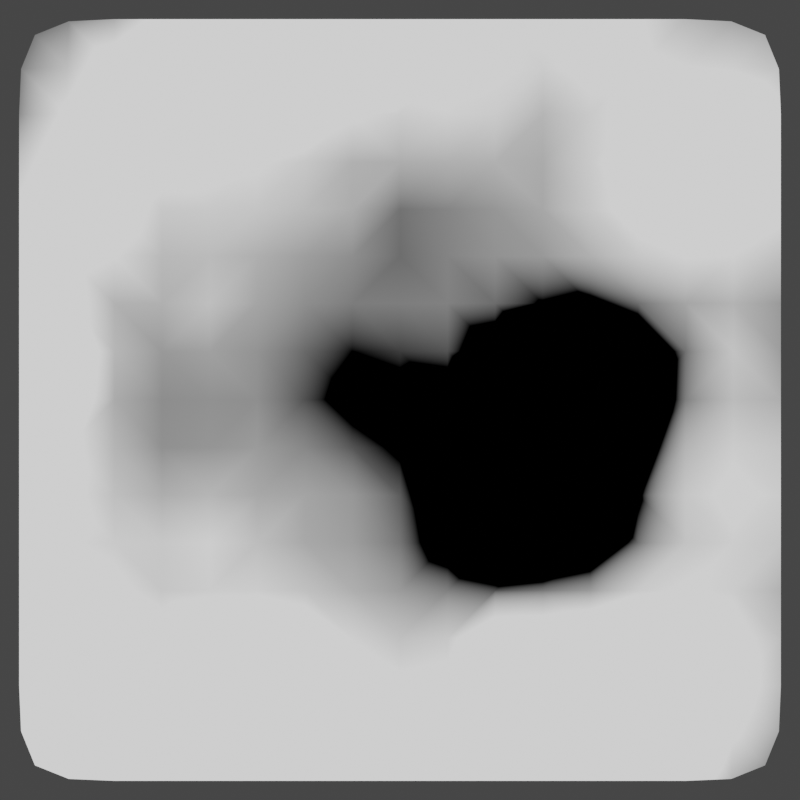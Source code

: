 # Source: terrain.blend  (saved by Blender 2.82.7; exported with 4.5.12 LTS)
import bpy
from mathutils import Matrix  # noqa: F401  (used for matrix-valued properties, if any)

bpy.ops.wm.read_factory_settings(use_empty=True)
scene = bpy.context.scene
scene.name = 'Scene'

# ---- collections
col_collection = bpy.data.collections.new('Collection'); scene.collection.children.link(col_collection)

# ---- materials (node trees are filled in below, after node groups)
mat_heightmap = bpy.data.materials.new('HeightMap')

# ---- material node trees
mat_heightmap.use_nodes = True; mat_heightmap.node_tree.nodes.clear()
_N = mat_heightmap.node_tree.nodes; _L = mat_heightmap.node_tree.links
n0 = _N.new('ShaderNodeOutputMaterial'); n0.name = 'Material Output'; n0.location = (300, 300)
n1 = _N.new('ShaderNodeNewGeometry'); n1.name = 'Geometry'; n1.location = (-632, 279)
n2 = _N.new('ShaderNodeEmission'); n2.name = 'Emission'; n2.location = (64, 346)
n3 = _N.new('ShaderNodeSeparateXYZ'); n3.name = 'Separate XYZ'; n3.location = (-430, 309)
n4 = _N.new('ShaderNodeValToRGB'); n4.name = 'ColorRamp'; n4.location = (-245, 361)
while len(n4.color_ramp.elements) > 1: n4.color_ramp.elements.remove(n4.color_ramp.elements[-1])
n4.color_ramp.elements[0].position = 0.0; n4.color_ramp.elements[0].color = (0.0, 0.0, 0.0, 1.0)
_e = n4.color_ramp.elements.new(1.0); _e.color = (1.0, 1.0, 1.0, 1.0)
_L.new(n1.outputs[0], n3.inputs[0])
_L.new(n4.outputs[0], n2.inputs[0])
_L.new(n4.outputs[1], n2.inputs[1])
_L.new(n3.outputs[2], n4.inputs[0])
_L.new(n2.outputs[0], n0.inputs[0])
n0.is_active_output = True

# ---- world
world_world = bpy.data.worlds.new('World'); scene.world = world_world
world_world.use_nodes = True; world_world.node_tree.nodes.clear()
_N = world_world.node_tree.nodes; _L = world_world.node_tree.links
n0 = _N.new('ShaderNodeOutputWorld'); n0.name = 'World Output'; n0.location = (300, 300)
n1 = _N.new('ShaderNodeBackground'); n1.name = 'Background'; n1.location = (10, 300)
n1.inputs[0].default_value = (0.05088, 0.05088, 0.05088, 1.0)
_L.new(n1.outputs[0], n0.inputs[0])
n0.is_active_output = True
world_world.color = (0.05088, 0.05088, 0.05088)
world_world.use_sun_shadow = False
world_world.sun_shadow_jitter_overblur = 0.0

# ---- cameras
cam_camera = bpy.data.cameras.new('Camera')
cam_camera.type = 'ORTHO'
cam_camera.clip_end = 100.0
cam_camera.ortho_scale = 19.04

# ---- lights
light_light = bpy.data.lights.new('Light', 'POINT')
light_light.transmission_factor = 0.0
light_light.energy = 1000.0
light_light.shadow_soft_size = 0.1
light_light.shadow_maximum_resolution = 0.006
light_light.use_absolute_resolution = True

# ---- meshes
me_plane = bpy.data.meshes.new('Plane')
me_plane.from_pydata([(-1.319, -1.32, 0.2886), (1.319, -1.32, 0.01794), (-1.319, 1.319, -0.003112), (1.319, 1.319, 0.0384), (-2.259e-09, -1.376, 0.1815), (-2.259e-09, 1.376, 0.2429), (-0.6879, 1.376, 0.2881), (-0.6879, -1.376, 0.6187), (0.6879, -1.376, 0.4868), (0.6879, 1.376, 0.1715), (-1.376, 0.001122, 0.3488), (1.376, 0.001122, 0.04281), (-2.259e-09, 0.001122, -0.03959), (-0.6879, 0.001122, 0.01116), (0.6879, 0.001122, -0.244), (1.376, 0.689, 0.1542), (-2.259e-09, 0.689, -0.006683), (-0.6879, 0.689, 0.09805), (0.6879, 0.689, 0.09168), (-1.376, 0.689, 0.1427), (-1.376, -0.6882, 0.1843), (1.376, -0.6882, 0.04807), (-2.259e-09, -0.6882, 0.01899), (-0.6879, -0.6882, 0.1107), (0.6879, -0.6882, 0.01855), (1.376, -0.3442, 0.1091), (-2.259e-09, -0.3442, -0.01495), (-0.6879, -0.3442, 0.05458), (0.6879, -0.3442, -0.1802), (-1.376, -0.3442, 0.1881), (-1.376, 0.3493, 0.2478), (1.376, 0.3493, 0.01876), (-2.259e-09, 0.3493, -0.001539), (-0.6879, 0.3493, 0.07379), (0.6879, 0.3493, -0.04348), (1.376, 1.032, 0.1537), (-2.259e-09, 1.032, 0.1061), (-0.6879, 1.032, 0.2988), (0.6879, 1.032, 0.1049), (-1.376, 1.032, 0.006955), (-1.376, -1.032, 0.2745), (1.376, -1.032, 0.06759), (-2.259e-09, -1.032, 0.1446), (-0.6879, -1.032, 0.4072), (0.6879, -1.032, 0.5094), (-1.032, 1.376, 0.03953), (-1.032, -1.376, 0.3596), (-1.032, 0.001122, 0.03842), (-1.032, 0.689, 0.1949), (-1.032, -0.6882, 0.149), (-1.032, -0.3442, 0.07463), (-1.032, 0.3493, 0.04914), (-1.032, 1.032, 0.3102), (-1.032, -1.032, 0.3144), (-0.344, -1.376, 0.2267), (-0.344, 1.376, 0.5121), (-0.344, 0.001122, -0.01788), (-0.344, 0.689, 0.06338), (-0.344, -0.6882, 0.07852), (-0.344, -0.3442, 0.02921), (-0.344, 0.3493, 0.009097), (-0.344, 1.032, 0.2199), (-0.344, -1.032, 0.3322), (0.344, 1.376, 0.1428), (0.344, -1.376, 0.2806), (0.344, 0.001122, -0.1191), (0.344, 0.689, 0.01512), (0.344, -0.6882, -0.01904), (0.344, -0.3442, -0.1583), (0.344, 0.3493, -0.009102), (0.344, 1.032, 0.1072), (0.344, -1.032, 0.2899), (1.032, -1.376, 0.241), (1.032, 1.376, 0.05947), (1.032, 0.001122, -0.001761), (1.032, 0.689, 0.2342), (1.032, -0.6882, 0.1356), (1.032, -0.3442, 0.09302), (1.032, 0.3493, 0.03045), (1.032, 1.032, 0.2244), (1.032, -1.032, 0.3603), (-1.369, -1.197, 0.2784), (1.197, -1.369, 0.05378), (1.369, 1.196, 0.07894), (-1.197, 1.368, 0.003395), (-0.172, -1.376, 0.207), (0.172, 1.376, 0.1946), (-2.259e-09, 1.204, 0.2112), (-0.5159, 1.376, 0.4491), (-0.8599, -1.376, 0.5366), (-0.6879, 1.204, 0.3883), (0.5159, -1.376, 0.4848), (0.8599, 1.376, 0.1337), (0.6879, 1.204, 0.1511), (-1.376, 0.1757, 0.4149), (1.376, -0.1721, 0.08758), (-2.259e-09, -0.1721, -0.03323), (-0.6879, -0.1721, 0.01441), (0.6879, -0.1721, -0.2361), (0.172, 0.001122, -0.0498), (-1.204, 0.001122, 0.2439), (-0.5159, 0.001122, 0.009256), (0.8599, 0.001122, -0.129), (1.376, 0.5197, 0.07542), (-2.259e-09, 0.5197, -0.008826), (-0.6879, 0.5197, 0.06554), (0.6879, 0.5197, 0.04464), (-1.376, 0.8598, 0.08254), (0.172, 0.689, 0.002849), (-1.204, 0.689, 0.2592), (-0.5159, 0.689, 0.08895), (0.8599, 0.689, 0.1687), (-1.376, -0.5162, 0.1332), (1.376, -0.8602, 0.07136), (-2.259e-09, -0.8602, 0.07609), (-0.6879, -0.8602, 0.2283), (0.6879, -0.8602, 0.2858), (0.8599, -0.6882, 0.1042), (-0.5159, -0.6882, 0.1118), (-1.204, -0.6882, 0.2112), (0.172, -0.6882, -0.00106), (1.376, -0.5162, 0.08761), (-2.259e-09, -0.5162, -0.005735), (-0.6879, -0.5162, 0.1189), (0.6879, -0.5162, -0.09943), (-1.376, -0.1721, 0.2261), (0.8599, -0.3442, -0.04042), (-0.5159, -0.3442, 0.0343), (-1.204, -0.3442, 0.1588), (0.172, -0.3442, -0.07505), (-1.376, 0.5197, 0.1225), (1.376, 0.1757, 0.02169), (-2.259e-09, 0.1757, -0.0217), (-0.6879, 0.1757, 0.02529), (0.6879, 0.1757, -0.166), (0.8599, 0.3493, -0.00881), (-0.5159, 0.3493, 0.02986), (-1.204, 0.3493, 0.1869), (0.172, 0.3493, 0.0004343), (1.376, 0.8598, 0.1997), (-2.259e-09, 0.8598, 0.04122), (-0.6879, 0.8598, 0.1583), (0.6879, 0.8598, 0.1031), (-1.369, 1.196, -3.182e-05), (0.172, 1.032, 0.1192), (-1.204, 1.032, 0.148), (-0.5159, 1.032, 0.2683), (0.8599, 1.032, 0.1625), (-1.376, -0.8602, 0.253), (1.369, -1.197, 0.0363), (-2.259e-09, -1.204, 0.1885), (-0.6879, -1.204, 0.5817), (0.6879, -1.204, 0.5794), (0.172, -1.032, 0.1598), (-1.204, -1.032, 0.3101), (-0.5159, -1.032, 0.4613), (0.8599, -1.032, 0.4793), (-0.8599, 1.376, 0.166), (-1.197, -1.369, 0.3175), (-0.8599, 0.001122, 0.008309), (-0.8599, 0.689, 0.09607), (-0.8599, -0.6882, 0.0918), (-0.8599, -0.3442, 0.04133), (-0.8599, 0.3493, 0.04616), (-0.8599, 1.032, 0.3359), (-0.8599, -1.032, 0.3114), (-1.032, -1.204, 0.3708), (-1.032, 0.8598, 0.2382), (-1.032, 0.1757, 0.05661), (-1.032, -0.5162, 0.1038), (-1.032, -0.8602, 0.2175), (-1.032, 0.5197, 0.1284), (-1.032, -0.1721, 0.05366), (-1.032, 1.204, 0.2125), (-0.5159, -1.376, 0.4818), (-0.172, 1.376, 0.4176), (-0.172, 0.001122, -0.04117), (-0.172, 0.689, 0.03921), (-0.172, -0.6882, 0.04378), (-0.172, -0.3442, 0.01634), (-0.172, 0.3493, -0.001957), (-0.172, 1.032, 0.1389), (-0.172, -1.032, 0.2154), (-0.344, -1.204, 0.3363), (-0.344, 0.8598, 0.09496), (-0.344, 0.1757, -0.01035), (-0.344, -0.5162, 0.03463), (-0.344, -0.8602, 0.2201), (-0.344, 0.5197, 0.02268), (-0.344, -0.1721, 0.004102), (-0.344, 1.204, 0.4416), (0.5159, 1.376, 0.145), (0.172, -1.376, 0.1427), (0.5159, 0.001122, -0.197), (0.5159, 0.689, 0.03314), (0.5159, -0.6882, -0.005344), (0.5159, -0.3442, -0.2526), (0.5159, 0.3493, -0.03131), (0.5159, 1.032, 0.05459), (0.5159, -1.032, 0.4466), (0.344, -1.204, 0.3565), (0.344, 0.8598, 0.0466), (0.344, 0.1757, -0.0594), (0.344, -0.5162, -0.1088), (0.344, -0.8602, 0.2396), (0.344, 0.5197, 0.01179), (0.344, -0.1721, -0.1562), (0.344, 1.204, 0.1383), (0.8599, -1.376, 0.4634), (1.197, 1.368, 0.03121), (1.204, 0.001122, 0.06638), (1.204, 0.689, 0.2414), (1.204, -0.6882, 0.111), (1.204, -0.3442, 0.147), (1.204, 0.3493, 0.05137), (1.204, 1.032, 0.2357), (1.204, -1.032, 0.1985), (1.032, -1.204, 0.3856), (1.032, 0.8598, 0.2929), (1.032, 0.1757, -0.007451), (1.032, -0.5162, 0.08464), (1.032, -0.8602, 0.2787), (1.032, 0.5197, 0.1293), (1.032, -0.1721, 0.05183), (1.032, 1.204, 0.1259), (1.203, 1.202, 0.1157), (-0.172, 1.204, 0.3396), (-0.8599, 1.204, 0.3344), (0.5159, 1.204, 0.1123), (0.5159, -0.1721, -0.2291), (-0.8599, -0.1721, 0.0106), (-0.172, -0.1721, -0.01648), (1.204, -0.1721, 0.1117), (0.5159, 0.5197, 0.01736), (-0.8599, 0.5197, 0.06133), (-0.172, 0.5197, 0.008648), (1.204, 0.5197, 0.1235), (1.204, -0.8602, 0.1678), (-0.172, -0.8602, 0.1197), (-0.8599, -0.8602, 0.1776), (0.5159, -0.8602, 0.2408), (1.204, -0.5162, 0.1148), (-0.172, -0.5162, 0.02238), (-0.8599, -0.5162, 0.09649), (0.5159, -0.5162, -0.1368), (1.204, 0.1757, 0.08386), (-0.172, 0.1757, -0.02794), (-0.8599, 0.1757, 0.01777), (0.5159, 0.1757, -0.1227), (0.5159, 0.8598, 0.0381), (-0.8599, 0.8598, 0.1738), (-0.172, 0.8598, 0.04683), (1.204, 0.8598, 0.2815), (0.5159, -1.204, 0.5398), (-0.8599, -1.204, 0.467), (-0.172, -1.204, 0.2456), (1.203, -1.203, 0.145), (-1.203, -1.203, 0.3511), (-1.204, 0.8598, 0.2146), (-1.204, 0.1757, 0.274), (-1.204, -0.5162, 0.1343), (-1.204, -0.8602, 0.2704), (-1.204, 0.5197, 0.1721), (-1.204, -0.1721, 0.1658), (-1.203, 1.202, 0.069), (-0.5159, -1.204, 0.5036), (-0.5159, 0.8598, 0.1361), (-0.5159, 0.1757, 0.0126), (-0.5159, -0.5162, 0.06996), (-0.5159, -0.8602, 0.2795), (-0.5159, 0.5197, 0.04373), (-0.5159, -0.1721, 0.01962), (-0.5159, 1.204, 0.3905), (0.172, -1.204, 0.1621), (0.172, 0.8598, 0.0451), (0.172, 0.1757, -0.01724), (0.172, -0.5162, -0.05783), (0.172, -0.8602, 0.09375), (0.172, 0.5197, 0.001737), (0.172, -0.1721, -0.07041), (0.172, 1.204, 0.1821), (0.8599, -1.204, 0.534), (0.8599, 0.8598, 0.1966), (0.8599, 0.1757, -0.09717), (0.8599, -0.5162, -0.009148), (0.8599, -0.8602, 0.3148), (0.8599, 0.5197, 0.09338), (0.8599, -0.1721, -0.09729), (0.8599, 1.204, 0.1544)], [], [(215, 224, 79), (215, 83, 225), (225, 3, 209), (224, 209, 73), (181, 190, 61), (36, 226, 181), (226, 5, 175), (190, 175, 55), (52, 227, 173), (37, 227, 164), (227, 6, 157), (173, 157, 45), (70, 228, 207), (198, 93, 228), (228, 9, 191), (228, 63, 207), (68, 229, 206), (196, 98, 229), (229, 14, 193), (206, 193, 65), (162, 172, 50), (27, 230, 162), (230, 13, 159), (230, 47, 172), (179, 189, 59), (26, 231, 179), (96, 176, 231), (231, 56, 189), (77, 232, 223), (25, 232, 213), (95, 210, 232), (223, 210, 74), (197, 205, 69), (34, 233, 197), (106, 194, 233), (233, 66, 205), (163, 171, 51), (163, 105, 234), (105, 160, 234), (234, 48, 171), (60, 235, 188), (180, 104, 235), (235, 16, 177), (188, 177, 57), (78, 236, 222), (214, 103, 236), (236, 15, 211), (222, 211, 75), (80, 237, 221), (216, 113, 237), (113, 212, 237), (237, 76, 221), (182, 187, 62), (42, 238, 182), (114, 178, 238), (238, 58, 187), (165, 170, 53), (43, 239, 165), (115, 161, 239), (239, 49, 170), (71, 240, 204), (44, 240, 199), (116, 195, 240), (204, 195, 67), (76, 241, 220), (212, 121, 241), (241, 25, 213), (241, 77, 220), (178, 186, 58), (22, 242, 178), (122, 179, 242), (242, 59, 186), (161, 169, 49), (23, 243, 161), (123, 162, 243), (243, 50, 169), (67, 244, 203), (195, 124, 244), (244, 28, 196), (203, 196, 68), (74, 245, 219), (11, 245, 210), (131, 214, 245), (245, 78, 219), (176, 185, 56), (12, 246, 176), (132, 180, 246), (246, 60, 185), (159, 168, 47), (13, 247, 159), (247, 33, 163), (247, 51, 168), (193, 202, 65), (14, 248, 193), (134, 197, 248), (248, 69, 202), (194, 201, 66), (18, 249, 194), (249, 38, 198), (201, 198, 70), (160, 167, 48), (17, 250, 160), (141, 164, 250), (250, 52, 167), (57, 251, 184), (177, 140, 251), (140, 181, 251), (184, 181, 61), (75, 252, 218), (211, 139, 252), (139, 215, 252), (252, 79, 218), (91, 200, 64), (91, 152, 253), (253, 44, 199), (253, 71, 200), (46, 254, 166), (7, 254, 89), (254, 43, 165), (166, 165, 53), (54, 255, 183), (85, 150, 255), (255, 42, 182), (183, 182, 62), (82, 217, 72), (1, 256, 82), (149, 216, 256), (217, 216, 80), (0, 257, 81), (158, 166, 257), (257, 53, 154), (81, 154, 40), (19, 258, 107), (109, 167, 258), (258, 52, 145), (107, 145, 39), (100, 94, 10), (47, 259, 100), (168, 137, 259), (259, 30, 94), (20, 260, 112), (49, 260, 119), (169, 128, 260), (112, 128, 29), (154, 148, 40), (154, 170, 261), (261, 49, 119), (261, 20, 148), (137, 130, 30), (51, 262, 137), (171, 109, 262), (262, 19, 130), (29, 263, 125), (50, 263, 128), (263, 47, 100), (125, 100, 10), (145, 143, 39), (145, 173, 264), (173, 84, 264), (264, 2, 143), (174, 151, 7), (174, 183, 265), (265, 62, 155), (265, 43, 151), (17, 266, 141), (110, 184, 266), (266, 61, 146), (266, 37, 141), (101, 133, 13), (56, 267, 101), (267, 60, 136), (133, 136, 33), (23, 268, 123), (58, 268, 118), (268, 59, 127), (123, 127, 27), (43, 269, 115), (62, 269, 155), (187, 118, 269), (115, 118, 23), (33, 270, 105), (136, 188, 270), (270, 57, 110), (105, 110, 17), (27, 271, 97), (127, 189, 271), (271, 56, 101), (97, 101, 13), (146, 90, 37), (61, 272, 146), (190, 88, 272), (272, 6, 90), (192, 150, 4), (64, 273, 192), (200, 153, 273), (273, 42, 150), (16, 274, 140), (108, 201, 274), (274, 70, 144), (140, 144, 36), (99, 132, 12), (65, 275, 99), (202, 138, 275), (275, 32, 132), (22, 276, 122), (120, 203, 276), (203, 129, 276), (276, 26, 122), (42, 277, 114), (153, 204, 277), (277, 67, 120), (114, 120, 22), (138, 104, 32), (69, 278, 138), (205, 108, 278), (278, 16, 104), (129, 96, 26), (68, 279, 129), (206, 99, 279), (279, 12, 96), (36, 280, 87), (144, 207, 280), (207, 86, 280), (280, 5, 87), (8, 281, 152), (72, 281, 208), (217, 156, 281), (152, 156, 44), (111, 142, 18), (75, 282, 111), (282, 79, 147), (142, 147, 38), (14, 283, 134), (102, 219, 283), (219, 135, 283), (283, 34, 134), (24, 284, 124), (117, 220, 284), (220, 126, 284), (284, 28, 124), (44, 285, 116), (80, 285, 156), (285, 76, 117), (116, 117, 24), (135, 106, 34), (78, 286, 135), (222, 111, 286), (286, 18, 106), (28, 287, 98), (126, 223, 287), (287, 74, 102), (98, 102, 14), (38, 288, 93), (147, 224, 288), (288, 73, 92), (93, 92, 9), (215, 225, 224), (215, 35, 83), (225, 83, 3), (224, 225, 209), (181, 226, 190), (36, 87, 226), (226, 87, 5), (190, 226, 175), (52, 164, 227), (37, 90, 227), (227, 90, 6), (173, 227, 157), (70, 198, 228), (198, 38, 93), (228, 93, 9), (228, 191, 63), (68, 196, 229), (196, 28, 98), (229, 98, 14), (206, 229, 193), (162, 230, 172), (27, 97, 230), (230, 97, 13), (230, 159, 47), (179, 231, 189), (26, 96, 231), (96, 12, 176), (231, 176, 56), (77, 213, 232), (25, 95, 232), (95, 11, 210), (223, 232, 210), (197, 233, 205), (34, 106, 233), (106, 18, 194), (233, 194, 66), (163, 234, 171), (163, 33, 105), (105, 17, 160), (234, 160, 48), (60, 180, 235), (180, 32, 104), (235, 104, 16), (188, 235, 177), (78, 214, 236), (214, 31, 103), (236, 103, 15), (222, 236, 211), (80, 216, 237), (216, 41, 113), (113, 21, 212), (237, 212, 76), (182, 238, 187), (42, 114, 238), (114, 22, 178), (238, 178, 58), (165, 239, 170), (43, 115, 239), (115, 23, 161), (239, 161, 49), (71, 199, 240), (44, 116, 240), (116, 24, 195), (204, 240, 195), (76, 212, 241), (212, 21, 121), (241, 121, 25), (241, 213, 77), (178, 242, 186), (22, 122, 242), (122, 26, 179), (242, 179, 59), (161, 243, 169), (23, 123, 243), (123, 27, 162), (243, 162, 50), (67, 195, 244), (195, 24, 124), (244, 124, 28), (203, 244, 196), (74, 210, 245), (11, 131, 245), (131, 31, 214), (245, 214, 78), (176, 246, 185), (12, 132, 246), (132, 32, 180), (246, 180, 60), (159, 247, 168), (13, 133, 247), (247, 133, 33), (247, 163, 51), (193, 248, 202), (14, 134, 248), (134, 34, 197), (248, 197, 69), (194, 249, 201), (18, 142, 249), (249, 142, 38), (201, 249, 198), (160, 250, 167), (17, 141, 250), (141, 37, 164), (250, 164, 52), (57, 177, 251), (177, 16, 140), (140, 36, 181), (184, 251, 181), (75, 211, 252), (211, 15, 139), (139, 35, 215), (252, 215, 79), (91, 253, 200), (91, 8, 152), (253, 152, 44), (253, 199, 71), (46, 89, 254), (7, 151, 254), (254, 151, 43), (166, 254, 165), (54, 85, 255), (85, 4, 150), (255, 150, 42), (183, 255, 182), (82, 256, 217), (1, 149, 256), (149, 41, 216), (217, 256, 216), (0, 158, 257), (158, 46, 166), (257, 166, 53), (81, 257, 154), (19, 109, 258), (109, 48, 167), (258, 167, 52), (107, 258, 145), (100, 259, 94), (47, 168, 259), (168, 51, 137), (259, 137, 30), (20, 119, 260), (49, 169, 260), (169, 50, 128), (112, 260, 128), (154, 261, 148), (154, 53, 170), (261, 170, 49), (261, 119, 20), (137, 262, 130), (51, 171, 262), (171, 48, 109), (262, 109, 19), (29, 128, 263), (50, 172, 263), (263, 172, 47), (125, 263, 100), (145, 264, 143), (145, 52, 173), (173, 45, 84), (264, 84, 2), (174, 265, 151), (174, 54, 183), (265, 183, 62), (265, 155, 43), (17, 110, 266), (110, 57, 184), (266, 184, 61), (266, 146, 37), (101, 267, 133), (56, 185, 267), (267, 185, 60), (133, 267, 136), (23, 118, 268), (58, 186, 268), (268, 186, 59), (123, 268, 127), (43, 155, 269), (62, 187, 269), (187, 58, 118), (115, 269, 118), (33, 136, 270), (136, 60, 188), (270, 188, 57), (105, 270, 110), (27, 127, 271), (127, 59, 189), (271, 189, 56), (97, 271, 101), (146, 272, 90), (61, 190, 272), (190, 55, 88), (272, 88, 6), (192, 273, 150), (64, 200, 273), (200, 71, 153), (273, 153, 42), (16, 108, 274), (108, 66, 201), (274, 201, 70), (140, 274, 144), (99, 275, 132), (65, 202, 275), (202, 69, 138), (275, 138, 32), (22, 120, 276), (120, 67, 203), (203, 68, 129), (276, 129, 26), (42, 153, 277), (153, 71, 204), (277, 204, 67), (114, 277, 120), (138, 278, 104), (69, 205, 278), (205, 66, 108), (278, 108, 16), (129, 279, 96), (68, 206, 279), (206, 65, 99), (279, 99, 12), (36, 144, 280), (144, 70, 207), (207, 63, 86), (280, 86, 5), (8, 208, 281), (72, 217, 281), (217, 80, 156), (152, 281, 156), (111, 282, 142), (75, 218, 282), (282, 218, 79), (142, 282, 147), (14, 102, 283), (102, 74, 219), (219, 78, 135), (283, 135, 34), (24, 117, 284), (117, 76, 220), (220, 77, 126), (284, 126, 28), (44, 156, 285), (80, 221, 285), (285, 221, 76), (116, 285, 117), (135, 286, 106), (78, 222, 286), (222, 75, 111), (286, 111, 18), (28, 126, 287), (126, 77, 223), (287, 223, 74), (98, 287, 102), (38, 147, 288), (147, 79, 224), (288, 224, 73), (93, 288, 92), (8, 91, 208)])
_uv = me_plane.uv_layers.new(name='UVMap')
_uv.uv.foreach_set('vector', [0.9375, 0.875, 0.875, 0.9375, 0.875, 0.875, 0.9375, 0.875, 1.0, 0.9375, 0.9375, 0.9375, 0.9375, 0.9375, 1.0, 1.0, 0.9375, 1.0, 0.875, 0.9375, 0.9375, 1.0, 0.875, 1.0, 0.4375, 0.875, 0.375, 0.9375, 0.375, 0.875, 0.5, 0.875, 0.4375, 0.9375, 0.4375, 0.875, 0.4375, 0.9375, 0.5, 1.0, 0.4375, 1.0, 0.375, 0.9375, 0.4375, 1.0, 0.375, 1.0, 0.125, 0.875, 0.1875, 0.9375, 0.125, 0.9375, 0.25, 0.875, 0.1875, 0.9375, 0.1875, 0.875, 0.1875, 0.9375, 0.25, 1.0, 0.1875, 1.0, 0.125, 0.9375, 0.1875, 1.0, 0.125, 1.0, 0.625, 0.875, 0.6875, 0.9375, 0.625, 0.9375, 0.6875, 0.875, 0.75, 0.9375, 0.6875, 0.9375, 0.6875, 0.9375, 0.75, 1.0, 0.6875, 1.0, 0.6875, 0.9375, 0.625, 1.0, 0.625, 0.9375, 0.625, 0.375, 0.6875, 0.4376, 0.625, 0.4376, 0.6875, 0.375, 0.75, 0.4376, 0.6875, 0.4376, 0.6875, 0.4376, 0.75, 0.5005, 0.6875, 0.5005, 0.625, 0.4376, 0.6875, 0.5005, 0.625, 0.5005, 0.1875, 0.375, 0.125, 0.4376, 0.125, 0.375, 0.25, 0.375, 0.1875, 0.4376, 0.1875, 0.375, 0.1875, 0.4376, 0.25, 0.5005, 0.1875, 0.5005, 0.1875, 0.4376, 0.125, 0.5005, 0.125, 0.4376, 0.4375, 0.375, 0.375, 0.4376, 0.375, 0.375, 0.5, 0.375, 0.4375, 0.4376, 0.4375, 0.375, 0.5, 0.4376, 0.4375, 0.5005, 0.4375, 0.4376, 0.4375, 0.4376, 0.375, 0.5005, 0.375, 0.4376, 0.875, 0.375, 0.9375, 0.4376, 0.875, 0.4376, 1.0, 0.375, 0.9375, 0.4376, 0.9375, 0.375, 1.0, 0.4376, 0.9375, 0.5005, 0.9375, 0.4376, 0.875, 0.4376, 0.9375, 0.5005, 0.875, 0.5005, 0.6875, 0.627, 0.625, 0.689, 0.625, 0.627, 0.75, 0.627, 0.6875, 0.689, 0.6875, 0.627, 0.75, 0.689, 0.6875, 0.7505, 0.6875, 0.689, 0.6875, 0.689, 0.625, 0.7505, 0.625, 0.689, 0.1875, 0.627, 0.125, 0.689, 0.125, 0.627, 0.1875, 0.627, 0.25, 0.689, 0.1875, 0.689, 0.25, 0.689, 0.1875, 0.7505, 0.1875, 0.689, 0.1875, 0.689, 0.125, 0.7505, 0.125, 0.689, 0.375, 0.627, 0.4375, 0.689, 0.375, 0.689, 0.4375, 0.627, 0.5, 0.689, 0.4375, 0.689, 0.4375, 0.689, 0.5, 0.7505, 0.4375, 0.7505, 0.375, 0.689, 0.4375, 0.7505, 0.375, 0.7505, 0.875, 0.627, 0.9375, 0.689, 0.875, 0.689, 0.9375, 0.627, 1.0, 0.689, 0.9375, 0.689, 0.9375, 0.689, 1.0, 0.7505, 0.9375, 0.7505, 0.875, 0.689, 0.9375, 0.7505, 0.875, 0.7505, 0.875, 0.125, 0.9375, 0.1875, 0.875, 0.1875, 0.9375, 0.125, 1.0, 0.1875, 0.9375, 0.1875, 1.0, 0.1875, 0.9375, 0.25, 0.9375, 0.1875, 0.9375, 0.1875, 0.875, 0.25, 0.875, 0.1875, 0.4375, 0.125, 0.375, 0.1875, 0.375, 0.125, 0.5, 0.125, 0.4375, 0.1875, 0.4375, 0.125, 0.5, 0.1875, 0.4375, 0.25, 0.4375, 0.1875, 0.4375, 0.1875, 0.375, 0.25, 0.375, 0.1875, 0.1875, 0.125, 0.125, 0.1875, 0.125, 0.125, 0.25, 0.125, 0.1875, 0.1875, 0.1875, 0.125, 0.25, 0.1875, 0.1875, 0.25, 0.1875, 0.1875, 0.1875, 0.1875, 0.125, 0.25, 0.125, 0.1875, 0.625, 0.125, 0.6875, 0.1875, 0.625, 0.1875, 0.75, 0.125, 0.6875, 0.1875, 0.6875, 0.125, 0.75, 0.1875, 0.6875, 0.25, 0.6875, 0.1875, 0.625, 0.1875, 0.6875, 0.25, 0.625, 0.25, 0.875, 0.25, 0.9375, 0.3125, 0.875, 0.3125, 0.9375, 0.25, 1.0, 0.3125, 0.9375, 0.3125, 0.9375, 0.3125, 1.0, 0.375, 0.9375, 0.375, 0.9375, 0.3125, 0.875, 0.375, 0.875, 0.3125, 0.4375, 0.25, 0.375, 0.3125, 0.375, 0.25, 0.5, 0.25, 0.4375, 0.3125, 0.4375, 0.25, 0.5, 0.3125, 0.4375, 0.375, 0.4375, 0.3125, 0.4375, 0.3125, 0.375, 0.375, 0.375, 0.3125, 0.1875, 0.25, 0.125, 0.3125, 0.125, 0.25, 0.25, 0.25, 0.1875, 0.3125, 0.1875, 0.25, 0.25, 0.3125, 0.1875, 0.375, 0.1875, 0.3125, 0.1875, 0.3125, 0.125, 0.375, 0.125, 0.3125, 0.625, 0.25, 0.6875, 0.3125, 0.625, 0.3125, 0.6875, 0.25, 0.75, 0.3125, 0.6875, 0.3125, 0.6875, 0.3125, 0.75, 0.375, 0.6875, 0.375, 0.625, 0.3125, 0.6875, 0.375, 0.625, 0.375, 0.875, 0.5005, 0.9375, 0.564, 0.875, 0.564, 1.0, 0.5005, 0.9375, 0.564, 0.9375, 0.5005, 1.0, 0.564, 0.9375, 0.627, 0.9375, 0.564, 0.9375, 0.564, 0.875, 0.627, 0.875, 0.564, 0.4375, 0.5005, 0.375, 0.564, 0.375, 0.5005, 0.5, 0.5005, 0.4375, 0.564, 0.4375, 0.5005, 0.5, 0.564, 0.4375, 0.627, 0.4375, 0.564, 0.4375, 0.564, 0.375, 0.627, 0.375, 0.564, 0.1875, 0.5005, 0.125, 0.564, 0.125, 0.5005, 0.25, 0.5005, 0.1875, 0.564, 0.1875, 0.5005, 0.1875, 0.564, 0.25, 0.627, 0.1875, 0.627, 0.1875, 0.564, 0.125, 0.627, 0.125, 0.564, 0.6875, 0.5005, 0.625, 0.564, 0.625, 0.5005, 0.75, 0.5005, 0.6875, 0.564, 0.6875, 0.5005, 0.75, 0.564, 0.6875, 0.627, 0.6875, 0.564, 0.6875, 0.564, 0.625, 0.627, 0.625, 0.564, 0.6875, 0.7505, 0.625, 0.8126, 0.625, 0.7505, 0.75, 0.7505, 0.6875, 0.8126, 0.6875, 0.7505, 0.6875, 0.8126, 0.75, 0.875, 0.6875, 0.875, 0.625, 0.8126, 0.6875, 0.875, 0.625, 0.875, 0.1875, 0.7505, 0.125, 0.8126, 0.125, 0.7505, 0.25, 0.7505, 0.1875, 0.8126, 0.1875, 0.7505, 0.25, 0.8126, 0.1875, 0.875, 0.1875, 0.8126, 0.1875, 0.8126, 0.125, 0.875, 0.125, 0.8126, 0.375, 0.7505, 0.4375, 0.8126, 0.375, 0.8126, 0.4375, 0.7505, 0.5, 0.8126, 0.4375, 0.8126, 0.5, 0.8126, 0.4375, 0.875, 0.4375, 0.8126, 0.375, 0.8126, 0.4375, 0.875, 0.375, 0.875, 0.875, 0.7505, 0.9375, 0.8126, 0.875, 0.8126, 0.9375, 0.7505, 1.0, 0.8126, 0.9375, 0.8126, 1.0, 0.8126, 0.9375, 0.875, 0.9375, 0.8126, 0.9375, 0.8126, 0.875, 0.875, 0.875, 0.8126, 0.6875, 0.0, 0.625, 0.0625, 0.625, 0.0, 0.6875, 0.0, 0.75, 0.0625, 0.6875, 0.0625, 0.6875, 0.0625, 0.75, 0.125, 0.6875, 0.125, 0.6875, 0.0625, 0.625, 0.125, 0.625, 0.0625, 0.125, 0.0, 0.1875, 0.0625, 0.125, 0.0625, 0.25, 0.0, 0.1875, 0.0625, 0.1875, 0.0, 0.1875, 0.0625, 0.25, 0.125, 0.1875, 0.125, 0.125, 0.0625, 0.1875, 0.125, 0.125, 0.125, 0.375, 0.0, 0.4375, 0.0625, 0.375, 0.0625, 0.4375, 0.0, 0.5, 0.0625, 0.4375, 0.0625, 0.4375, 0.0625, 0.5, 0.125, 0.4375, 0.125, 0.375, 0.0625, 0.4375, 0.125, 0.375, 0.125, 0.9375, 0.0, 0.875, 0.0625, 0.875, 0.0, 1.0, 0.0, 0.9375, 0.0625, 0.9375, 0.0, 1.0, 0.0625, 0.9375, 0.125, 0.9375, 0.0625, 0.875, 0.0625, 0.9375, 0.125, 0.875, 0.125, 0.0, 0.0, 0.0625, 0.0625, 0.0, 0.0625, 0.0625, 0.0, 0.125, 0.0625, 0.0625, 0.0625, 0.0625, 0.0625, 0.125, 0.125, 0.0625, 0.125, 0.0, 0.0625, 0.0625, 0.125, 0.0, 0.125, 0.0, 0.7505, 0.0625, 0.8126, 0.0, 0.8126, 0.0625, 0.7505, 0.125, 0.8126, 0.0625, 0.8126, 0.0625, 0.8126, 0.125, 0.875, 0.0625, 0.875, 0.0, 0.8126, 0.0625, 0.875, 0.0, 0.875, 0.0625, 0.5005, 0.0, 0.564, 0.0, 0.5005, 0.125, 0.5005, 0.0625, 0.564, 0.0625, 0.5005, 0.125, 0.564, 0.0625, 0.627, 0.0625, 0.564, 0.0625, 0.564, 0.0, 0.627, 0.0, 0.564, 0.0, 0.25, 0.0625, 0.3125, 0.0, 0.3125, 0.125, 0.25, 0.0625, 0.3125, 0.0625, 0.25, 0.125, 0.3125, 0.0625, 0.375, 0.0625, 0.3125, 0.0, 0.3125, 0.0625, 0.375, 0.0, 0.375, 0.0625, 0.125, 0.0, 0.1875, 0.0, 0.125, 0.0625, 0.125, 0.125, 0.1875, 0.0625, 0.1875, 0.0625, 0.1875, 0.125, 0.25, 0.0625, 0.25, 0.0625, 0.1875, 0.0, 0.25, 0.0, 0.1875, 0.0625, 0.627, 0.0, 0.689, 0.0, 0.627, 0.125, 0.627, 0.0625, 0.689, 0.0625, 0.627, 0.125, 0.689, 0.0625, 0.7505, 0.0625, 0.689, 0.0625, 0.689, 0.0, 0.7505, 0.0, 0.689, 0.0, 0.375, 0.0625, 0.4376, 0.0, 0.4376, 0.125, 0.375, 0.0625, 0.4376, 0.0625, 0.375, 0.0625, 0.4376, 0.125, 0.5005, 0.0625, 0.5005, 0.0, 0.4376, 0.0625, 0.5005, 0.0, 0.5005, 0.0625, 0.875, 0.0, 0.9375, 0.0, 0.875, 0.0625, 0.875, 0.125, 0.9375, 0.0625, 0.9375, 0.125, 0.9375, 0.0625, 1.0, 0.0625, 0.9375, 0.0625, 0.9375, 0.0, 1.0, 0.0, 0.9375, 0.3125, 0.0, 0.25, 0.0625, 0.25, 0.0, 0.3125, 0.0, 0.375, 0.0625, 0.3125, 0.0625, 0.3125, 0.0625, 0.375, 0.125, 0.3125, 0.125, 0.3125, 0.0625, 0.25, 0.125, 0.25, 0.0625, 0.25, 0.7505, 0.3125, 0.8126, 0.25, 0.8126, 0.3125, 0.7505, 0.375, 0.8126, 0.3125, 0.8126, 0.3125, 0.8126, 0.375, 0.875, 0.3125, 0.875, 0.3125, 0.8126, 0.25, 0.875, 0.25, 0.8126, 0.3125, 0.5005, 0.25, 0.564, 0.25, 0.5005, 0.375, 0.5005, 0.3125, 0.564, 0.3125, 0.5005, 0.3125, 0.564, 0.375, 0.627, 0.3125, 0.627, 0.25, 0.564, 0.3125, 0.627, 0.25, 0.627, 0.25, 0.25, 0.3125, 0.3125, 0.25, 0.3125, 0.375, 0.25, 0.3125, 0.3125, 0.3125, 0.25, 0.3125, 0.3125, 0.375, 0.375, 0.3125, 0.375, 0.25, 0.3125, 0.3125, 0.375, 0.25, 0.375, 0.25, 0.125, 0.3125, 0.1875, 0.25, 0.1875, 0.375, 0.125, 0.3125, 0.1875, 0.3125, 0.125, 0.375, 0.1875, 0.3125, 0.25, 0.3125, 0.1875, 0.25, 0.1875, 0.3125, 0.25, 0.25, 0.25, 0.25, 0.627, 0.3125, 0.689, 0.25, 0.689, 0.3125, 0.627, 0.375, 0.689, 0.3125, 0.689, 0.3125, 0.689, 0.375, 0.7505, 0.3125, 0.7505, 0.25, 0.689, 0.3125, 0.7505, 0.25, 0.7505, 0.25, 0.375, 0.3125, 0.4376, 0.25, 0.4376, 0.3125, 0.375, 0.375, 0.4376, 0.3125, 0.4376, 0.3125, 0.4376, 0.375, 0.5005, 0.3125, 0.5005, 0.25, 0.4376, 0.3125, 0.5005, 0.25, 0.5005, 0.3125, 0.875, 0.25, 0.9375, 0.25, 0.875, 0.375, 0.875, 0.3125, 0.9375, 0.3125, 0.875, 0.375, 0.9375, 0.3125, 1.0, 0.3125, 0.9375, 0.3125, 0.9375, 0.25, 1.0, 0.25, 0.9375, 0.5625, 0.0, 0.5, 0.0625, 0.5, 0.0, 0.625, 0.0, 0.5625, 0.0625, 0.5625, 0.0, 0.625, 0.0625, 0.5625, 0.125, 0.5625, 0.0625, 0.5625, 0.0625, 0.5, 0.125, 0.5, 0.0625, 0.5, 0.7505, 0.5625, 0.8126, 0.5, 0.8126, 0.5625, 0.7505, 0.625, 0.8126, 0.5625, 0.8126, 0.5625, 0.8126, 0.625, 0.875, 0.5625, 0.875, 0.5, 0.8126, 0.5625, 0.875, 0.5, 0.875, 0.5625, 0.5005, 0.5, 0.564, 0.5, 0.5005, 0.625, 0.5005, 0.5625, 0.564, 0.5625, 0.5005, 0.625, 0.564, 0.5625, 0.627, 0.5625, 0.564, 0.5625, 0.564, 0.5, 0.627, 0.5, 0.564, 0.5, 0.25, 0.5625, 0.3125, 0.5, 0.3125, 0.5625, 0.25, 0.625, 0.3125, 0.5625, 0.3125, 0.625, 0.3125, 0.5625, 0.375, 0.5625, 0.3125, 0.5625, 0.3125, 0.5, 0.375, 0.5, 0.3125, 0.5, 0.125, 0.5625, 0.1875, 0.5, 0.1875, 0.5625, 0.125, 0.625, 0.1875, 0.5625, 0.1875, 0.5625, 0.1875, 0.625, 0.25, 0.5625, 0.25, 0.5, 0.1875, 0.5625, 0.25, 0.5, 0.25, 0.5625, 0.627, 0.5, 0.689, 0.5, 0.627, 0.625, 0.627, 0.5625, 0.689, 0.5625, 0.627, 0.625, 0.689, 0.5625, 0.7505, 0.5625, 0.689, 0.5625, 0.689, 0.5, 0.7505, 0.5, 0.689, 0.5625, 0.375, 0.5, 0.4376, 0.5, 0.375, 0.625, 0.375, 0.5625, 0.4376, 0.5625, 0.375, 0.625, 0.4376, 0.5625, 0.5005, 0.5625, 0.4376, 0.5625, 0.4376, 0.5, 0.5005, 0.5, 0.4376, 0.5, 0.875, 0.5625, 0.9375, 0.5, 0.9375, 0.5625, 0.875, 0.625, 0.9375, 0.5625, 0.9375, 0.625, 0.9375, 0.5625, 1.0, 0.5625, 0.9375, 0.5625, 0.9375, 0.5, 1.0, 0.5, 0.9375, 0.75, 0.0, 0.8125, 0.0625, 0.75, 0.0625, 0.875, 0.0, 0.8125, 0.0625, 0.8125, 0.0, 0.875, 0.0625, 0.8125, 0.125, 0.8125, 0.0625, 0.75, 0.0625, 0.8125, 0.125, 0.75, 0.125, 0.8125, 0.7505, 0.75, 0.8126, 0.75, 0.7505, 0.875, 0.7505, 0.8125, 0.8126, 0.8125, 0.7505, 0.8125, 0.8126, 0.875, 0.875, 0.8125, 0.875, 0.75, 0.8126, 0.8125, 0.875, 0.75, 0.875, 0.75, 0.5005, 0.8125, 0.564, 0.75, 0.564, 0.8125, 0.5005, 0.875, 0.564, 0.8125, 0.564, 0.875, 0.564, 0.8125, 0.627, 0.8125, 0.564, 0.8125, 0.564, 0.75, 0.627, 0.75, 0.564, 0.75, 0.25, 0.8125, 0.3125, 0.75, 0.3125, 0.8125, 0.25, 0.875, 0.3125, 0.8125, 0.3125, 0.875, 0.3125, 0.8125, 0.375, 0.8125, 0.3125, 0.8125, 0.3125, 0.75, 0.375, 0.75, 0.3125, 0.75, 0.125, 0.8125, 0.1875, 0.75, 0.1875, 0.875, 0.125, 0.8125, 0.1875, 0.8125, 0.125, 0.8125, 0.1875, 0.875, 0.25, 0.8125, 0.25, 0.75, 0.1875, 0.8125, 0.25, 0.75, 0.25, 0.8125, 0.627, 0.75, 0.689, 0.75, 0.627, 0.875, 0.627, 0.8125, 0.689, 0.8125, 0.627, 0.875, 0.689, 0.8125, 0.7505, 0.8125, 0.689, 0.8125, 0.689, 0.75, 0.7505, 0.75, 0.689, 0.75, 0.375, 0.8125, 0.4376, 0.75, 0.4376, 0.8125, 0.375, 0.875, 0.4376, 0.8125, 0.4376, 0.8125, 0.4376, 0.875, 0.5005, 0.8125, 0.5005, 0.75, 0.4376, 0.8125, 0.5005, 0.75, 0.5005, 0.75, 0.875, 0.8125, 0.9375, 0.75, 0.9375, 0.8125, 0.875, 0.875, 0.9375, 0.8125, 0.9375, 0.8125, 0.9375, 0.875, 1.0, 0.8125, 1.0, 0.75, 0.9375, 0.8125, 1.0, 0.75, 1.0, 0.9375, 0.875, 0.9375, 0.9375, 0.875, 0.9375, 0.9375, 0.875, 1.0, 0.875, 1.0, 0.9375, 0.9375, 0.9375, 1.0, 0.9375, 1.0, 1.0, 0.875, 0.9375, 0.9375, 0.9375, 0.9375, 1.0, 0.4375, 0.875, 0.4375, 0.9375, 0.375, 0.9375, 0.5, 0.875, 0.5, 0.9375, 0.4375, 0.9375, 0.4375, 0.9375, 0.5, 0.9375, 0.5, 1.0, 0.375, 0.9375, 0.4375, 0.9375, 0.4375, 1.0, 0.125, 0.875, 0.1875, 0.875, 0.1875, 0.9375, 0.25, 0.875, 0.25, 0.9375, 0.1875, 0.9375, 0.1875, 0.9375, 0.25, 0.9375, 0.25, 1.0, 0.125, 0.9375, 0.1875, 0.9375, 0.1875, 1.0, 0.625, 0.875, 0.6875, 0.875, 0.6875, 0.9375, 0.6875, 0.875, 0.75, 0.875, 0.75, 0.9375, 0.6875, 0.9375, 0.75, 0.9375, 0.75, 1.0, 0.6875, 0.9375, 0.6875, 1.0, 0.625, 1.0, 0.625, 0.375, 0.6875, 0.375, 0.6875, 0.4376, 0.6875, 0.375, 0.75, 0.375, 0.75, 0.4376, 0.6875, 0.4376, 0.75, 0.4376, 0.75, 0.5005, 0.625, 0.4376, 0.6875, 0.4376, 0.6875, 0.5005, 0.1875, 0.375, 0.1875, 0.4376, 0.125, 0.4376, 0.25, 0.375, 0.25, 0.4376, 0.1875, 0.4376, 0.1875, 0.4376, 0.25, 0.4376, 0.25, 0.5005, 0.1875, 0.4376, 0.1875, 0.5005, 0.125, 0.5005, 0.4375, 0.375, 0.4375, 0.4376, 0.375, 0.4376, 0.5, 0.375, 0.5, 0.4376, 0.4375, 0.4376, 0.5, 0.4376, 0.5, 0.5005, 0.4375, 0.5005, 0.4375, 0.4376, 0.4375, 0.5005, 0.375, 0.5005, 0.875, 0.375, 0.9375, 0.375, 0.9375, 0.4376, 1.0, 0.375, 1.0, 0.4376, 0.9375, 0.4376, 1.0, 0.4376, 1.0, 0.5005, 0.9375, 0.5005, 0.875, 0.4376, 0.9375, 0.4376, 0.9375, 0.5005, 0.6875, 0.627, 0.6875, 0.689, 0.625, 0.689, 0.75, 0.627, 0.75, 0.689, 0.6875, 0.689, 0.75, 0.689, 0.75, 0.7505, 0.6875, 0.7505, 0.6875, 0.689, 0.6875, 0.7505, 0.625, 0.7505, 0.1875, 0.627, 0.1875, 0.689, 0.125, 0.689, 0.1875, 0.627, 0.25, 0.627, 0.25, 0.689, 0.25, 0.689, 0.25, 0.7505, 0.1875, 0.7505, 0.1875, 0.689, 0.1875, 0.7505, 0.125, 0.7505, 0.375, 0.627, 0.4375, 0.627, 0.4375, 0.689, 0.4375, 0.627, 0.5, 0.627, 0.5, 0.689, 0.4375, 0.689, 0.5, 0.689, 0.5, 0.7505, 0.375, 0.689, 0.4375, 0.689, 0.4375, 0.7505, 0.875, 0.627, 0.9375, 0.627, 0.9375, 0.689, 0.9375, 0.627, 1.0, 0.627, 1.0, 0.689, 0.9375, 0.689, 1.0, 0.689, 1.0, 0.7505, 0.875, 0.689, 0.9375, 0.689, 0.9375, 0.7505, 0.875, 0.125, 0.9375, 0.125, 0.9375, 0.1875, 0.9375, 0.125, 1.0, 0.125, 1.0, 0.1875, 1.0, 0.1875, 1.0, 0.25, 0.9375, 0.25, 0.9375, 0.1875, 0.9375, 0.25, 0.875, 0.25, 0.4375, 0.125, 0.4375, 0.1875, 0.375, 0.1875, 0.5, 0.125, 0.5, 0.1875, 0.4375, 0.1875, 0.5, 0.1875, 0.5, 0.25, 0.4375, 0.25, 0.4375, 0.1875, 0.4375, 0.25, 0.375, 0.25, 0.1875, 0.125, 0.1875, 0.1875, 0.125, 0.1875, 0.25, 0.125, 0.25, 0.1875, 0.1875, 0.1875, 0.25, 0.1875, 0.25, 0.25, 0.1875, 0.25, 0.1875, 0.1875, 0.1875, 0.25, 0.125, 0.25, 0.625, 0.125, 0.6875, 0.125, 0.6875, 0.1875, 0.75, 0.125, 0.75, 0.1875, 0.6875, 0.1875, 0.75, 0.1875, 0.75, 0.25, 0.6875, 0.25, 0.625, 0.1875, 0.6875, 0.1875, 0.6875, 0.25, 0.875, 0.25, 0.9375, 0.25, 0.9375, 0.3125, 0.9375, 0.25, 1.0, 0.25, 1.0, 0.3125, 0.9375, 0.3125, 1.0, 0.3125, 1.0, 0.375, 0.9375, 0.3125, 0.9375, 0.375, 0.875, 0.375, 0.4375, 0.25, 0.4375, 0.3125, 0.375, 0.3125, 0.5, 0.25, 0.5, 0.3125, 0.4375, 0.3125, 0.5, 0.3125, 0.5, 0.375, 0.4375, 0.375, 0.4375, 0.3125, 0.4375, 0.375, 0.375, 0.375, 0.1875, 0.25, 0.1875, 0.3125, 0.125, 0.3125, 0.25, 0.25, 0.25, 0.3125, 0.1875, 0.3125, 0.25, 0.3125, 0.25, 0.375, 0.1875, 0.375, 0.1875, 0.3125, 0.1875, 0.375, 0.125, 0.375, 0.625, 0.25, 0.6875, 0.25, 0.6875, 0.3125, 0.6875, 0.25, 0.75, 0.25, 0.75, 0.3125, 0.6875, 0.3125, 0.75, 0.3125, 0.75, 0.375, 0.625, 0.3125, 0.6875, 0.3125, 0.6875, 0.375, 0.875, 0.5005, 0.9375, 0.5005, 0.9375, 0.564, 1.0, 0.5005, 1.0, 0.564, 0.9375, 0.564, 1.0, 0.564, 1.0, 0.627, 0.9375, 0.627, 0.9375, 0.564, 0.9375, 0.627, 0.875, 0.627, 0.4375, 0.5005, 0.4375, 0.564, 0.375, 0.564, 0.5, 0.5005, 0.5, 0.564, 0.4375, 0.564, 0.5, 0.564, 0.5, 0.627, 0.4375, 0.627, 0.4375, 0.564, 0.4375, 0.627, 0.375, 0.627, 0.1875, 0.5005, 0.1875, 0.564, 0.125, 0.564, 0.25, 0.5005, 0.25, 0.564, 0.1875, 0.564, 0.1875, 0.564, 0.25, 0.564, 0.25, 0.627, 0.1875, 0.564, 0.1875, 0.627, 0.125, 0.627, 0.6875, 0.5005, 0.6875, 0.564, 0.625, 0.564, 0.75, 0.5005, 0.75, 0.564, 0.6875, 0.564, 0.75, 0.564, 0.75, 0.627, 0.6875, 0.627, 0.6875, 0.564, 0.6875, 0.627, 0.625, 0.627, 0.6875, 0.7505, 0.6875, 0.8126, 0.625, 0.8126, 0.75, 0.7505, 0.75, 0.8126, 0.6875, 0.8126, 0.6875, 0.8126, 0.75, 0.8126, 0.75, 0.875, 0.625, 0.8126, 0.6875, 0.8126, 0.6875, 0.875, 0.1875, 0.7505, 0.1875, 0.8126, 0.125, 0.8126, 0.25, 0.7505, 0.25, 0.8126, 0.1875, 0.8126, 0.25, 0.8126, 0.25, 0.875, 0.1875, 0.875, 0.1875, 0.8126, 0.1875, 0.875, 0.125, 0.875, 0.375, 0.7505, 0.4375, 0.7505, 0.4375, 0.8126, 0.4375, 0.7505, 0.5, 0.7505, 0.5, 0.8126, 0.5, 0.8126, 0.5, 0.875, 0.4375, 0.875, 0.375, 0.8126, 0.4375, 0.8126, 0.4375, 0.875, 0.875, 0.7505, 0.9375, 0.7505, 0.9375, 0.8126, 0.9375, 0.7505, 1.0, 0.7505, 1.0, 0.8126, 1.0, 0.8126, 1.0, 0.875, 0.9375, 0.875, 0.9375, 0.8126, 0.9375, 0.875, 0.875, 0.875, 0.6875, 0.0, 0.6875, 0.0625, 0.625, 0.0625, 0.6875, 0.0, 0.75, 0.0, 0.75, 0.0625, 0.6875, 0.0625, 0.75, 0.0625, 0.75, 0.125, 0.6875, 0.0625, 0.6875, 0.125, 0.625, 0.125, 0.125, 0.0, 0.1875, 0.0, 0.1875, 0.0625, 0.25, 0.0, 0.25, 0.0625, 0.1875, 0.0625, 0.1875, 0.0625, 0.25, 0.0625, 0.25, 0.125, 0.125, 0.0625, 0.1875, 0.0625, 0.1875, 0.125, 0.375, 0.0, 0.4375, 0.0, 0.4375, 0.0625, 0.4375, 0.0, 0.5, 0.0, 0.5, 0.0625, 0.4375, 0.0625, 0.5, 0.0625, 0.5, 0.125, 0.375, 0.0625, 0.4375, 0.0625, 0.4375, 0.125, 0.9375, 0.0, 0.9375, 0.0625, 0.875, 0.0625, 1.0, 0.0, 1.0, 0.0625, 0.9375, 0.0625, 1.0, 0.0625, 1.0, 0.125, 0.9375, 0.125, 0.875, 0.0625, 0.9375, 0.0625, 0.9375, 0.125, 0.0, 0.0, 0.0625, 0.0, 0.0625, 0.0625, 0.0625, 0.0, 0.125, 0.0, 0.125, 0.0625, 0.0625, 0.0625, 0.125, 0.0625, 0.125, 0.125, 0.0, 0.0625, 0.0625, 0.0625, 0.0625, 0.125, 0.0, 0.7505, 0.0625, 0.7505, 0.0625, 0.8126, 0.0625, 0.7505, 0.125, 0.7505, 0.125, 0.8126, 0.0625, 0.8126, 0.125, 0.8126, 0.125, 0.875, 0.0, 0.8126, 0.0625, 0.8126, 0.0625, 0.875, 0.0625, 0.5005, 0.0625, 0.564, 0.0, 0.564, 0.125, 0.5005, 0.125, 0.564, 0.0625, 0.564, 0.125, 0.564, 0.125, 0.627, 0.0625, 0.627, 0.0625, 0.564, 0.0625, 0.627, 0.0, 0.627, 0.0, 0.25, 0.0625, 0.25, 0.0625, 0.3125, 0.125, 0.25, 0.125, 0.3125, 0.0625, 0.3125, 0.125, 0.3125, 0.125, 0.375, 0.0625, 0.375, 0.0, 0.3125, 0.0625, 0.3125, 0.0625, 0.375, 0.0625, 0.125, 0.0625, 0.1875, 0.0, 0.1875, 0.0625, 0.125, 0.125, 0.125, 0.125, 0.1875, 0.0625, 0.1875, 0.125, 0.1875, 0.125, 0.25, 0.0625, 0.1875, 0.0625, 0.25, 0.0, 0.25, 0.0625, 0.627, 0.0625, 0.689, 0.0, 0.689, 0.125, 0.627, 0.125, 0.689, 0.0625, 0.689, 0.125, 0.689, 0.125, 0.7505, 0.0625, 0.7505, 0.0625, 0.689, 0.0625, 0.7505, 0.0, 0.7505, 0.0, 0.375, 0.0625, 0.375, 0.0625, 0.4376, 0.125, 0.375, 0.125, 0.4376, 0.0625, 0.4376, 0.0625, 0.4376, 0.125, 0.4376, 0.125, 0.5005, 0.0, 0.4376, 0.0625, 0.4376, 0.0625, 0.5005, 0.0625, 0.875, 0.0625, 0.9375, 0.0, 0.9375, 0.0625, 0.875, 0.125, 0.875, 0.125, 0.9375, 0.125, 0.9375, 0.125, 1.0, 0.0625, 1.0, 0.0625, 0.9375, 0.0625, 1.0, 0.0, 1.0, 0.3125, 0.0, 0.3125, 0.0625, 0.25, 0.0625, 0.3125, 0.0, 0.375, 0.0, 0.375, 0.0625, 0.3125, 0.0625, 0.375, 0.0625, 0.375, 0.125, 0.3125, 0.0625, 0.3125, 0.125, 0.25, 0.125, 0.25, 0.7505, 0.3125, 0.7505, 0.3125, 0.8126, 0.3125, 0.7505, 0.375, 0.7505, 0.375, 0.8126, 0.3125, 0.8126, 0.375, 0.8126, 0.375, 0.875, 0.3125, 0.8126, 0.3125, 0.875, 0.25, 0.875, 0.3125, 0.5005, 0.3125, 0.564, 0.25, 0.564, 0.375, 0.5005, 0.375, 0.564, 0.3125, 0.564, 0.3125, 0.564, 0.375, 0.564, 0.375, 0.627, 0.25, 0.564, 0.3125, 0.564, 0.3125, 0.627, 0.25, 0.25, 0.3125, 0.25, 0.3125, 0.3125, 0.375, 0.25, 0.375, 0.3125, 0.3125, 0.3125, 0.3125, 0.3125, 0.375, 0.3125, 0.375, 0.375, 0.25, 0.3125, 0.3125, 0.3125, 0.3125, 0.375, 0.25, 0.125, 0.3125, 0.125, 0.3125, 0.1875, 0.375, 0.125, 0.375, 0.1875, 0.3125, 0.1875, 0.375, 0.1875, 0.375, 0.25, 0.3125, 0.25, 0.25, 0.1875, 0.3125, 0.1875, 0.3125, 0.25, 0.25, 0.627, 0.3125, 0.627, 0.3125, 0.689, 0.3125, 0.627, 0.375, 0.627, 0.375, 0.689, 0.3125, 0.689, 0.375, 0.689, 0.375, 0.7505, 0.25, 0.689, 0.3125, 0.689, 0.3125, 0.7505, 0.25, 0.375, 0.3125, 0.375, 0.3125, 0.4376, 0.3125, 0.375, 0.375, 0.375, 0.375, 0.4376, 0.3125, 0.4376, 0.375, 0.4376, 0.375, 0.5005, 0.25, 0.4376, 0.3125, 0.4376, 0.3125, 0.5005, 0.3125, 0.875, 0.3125, 0.9375, 0.25, 0.9375, 0.375, 0.875, 0.375, 0.9375, 0.3125, 0.9375, 0.375, 0.9375, 0.375, 1.0, 0.3125, 1.0, 0.3125, 0.9375, 0.3125, 1.0, 0.25, 1.0, 0.5625, 0.0, 0.5625, 0.0625, 0.5, 0.0625, 0.625, 0.0, 0.625, 0.0625, 0.5625, 0.0625, 0.625, 0.0625, 0.625, 0.125, 0.5625, 0.125, 0.5625, 0.0625, 0.5625, 0.125, 0.5, 0.125, 0.5, 0.7505, 0.5625, 0.7505, 0.5625, 0.8126, 0.5625, 0.7505, 0.625, 0.7505, 0.625, 0.8126, 0.5625, 0.8126, 0.625, 0.8126, 0.625, 0.875, 0.5, 0.8126, 0.5625, 0.8126, 0.5625, 0.875, 0.5625, 0.5005, 0.5625, 0.564, 0.5, 0.564, 0.625, 0.5005, 0.625, 0.564, 0.5625, 0.564, 0.625, 0.564, 0.625, 0.627, 0.5625, 0.627, 0.5625, 0.564, 0.5625, 0.627, 0.5, 0.627, 0.5, 0.25, 0.5625, 0.25, 0.5625, 0.3125, 0.5625, 0.25, 0.625, 0.25, 0.625, 0.3125, 0.625, 0.3125, 0.625, 0.375, 0.5625, 0.375, 0.5625, 0.3125, 0.5625, 0.375, 0.5, 0.375, 0.5, 0.125, 0.5625, 0.125, 0.5625, 0.1875, 0.5625, 0.125, 0.625, 0.125, 0.625, 0.1875, 0.5625, 0.1875, 0.625, 0.1875, 0.625, 0.25, 0.5, 0.1875, 0.5625, 0.1875, 0.5625, 0.25, 0.5625, 0.627, 0.5625, 0.689, 0.5, 0.689, 0.625, 0.627, 0.625, 0.689, 0.5625, 0.689, 0.625, 0.689, 0.625, 0.7505, 0.5625, 0.7505, 0.5625, 0.689, 0.5625, 0.7505, 0.5, 0.7505, 0.5625, 0.375, 0.5625, 0.4376, 0.5, 0.4376, 0.625, 0.375, 0.625, 0.4376, 0.5625, 0.4376, 0.625, 0.4376, 0.625, 0.5005, 0.5625, 0.5005, 0.5625, 0.4376, 0.5625, 0.5005, 0.5, 0.5005, 0.5, 0.875, 0.5625, 0.875, 0.5625, 0.9375, 0.5625, 0.875, 0.625, 0.875, 0.625, 0.9375, 0.625, 0.9375, 0.625, 1.0, 0.5625, 1.0, 0.5625, 0.9375, 0.5625, 1.0, 0.5, 1.0, 0.75, 0.0, 0.8125, 0.0, 0.8125, 0.0625, 0.875, 0.0, 0.875, 0.0625, 0.8125, 0.0625, 0.875, 0.0625, 0.875, 0.125, 0.8125, 0.125, 0.75, 0.0625, 0.8125, 0.0625, 0.8125, 0.125, 0.8125, 0.7505, 0.8125, 0.8126, 0.75, 0.8126, 0.875, 0.7505, 0.875, 0.8126, 0.8125, 0.8126, 0.8125, 0.8126, 0.875, 0.8126, 0.875, 0.875, 0.75, 0.8126, 0.8125, 0.8126, 0.8125, 0.875, 0.75, 0.5005, 0.8125, 0.5005, 0.8125, 0.564, 0.8125, 0.5005, 0.875, 0.5005, 0.875, 0.564, 0.875, 0.564, 0.875, 0.627, 0.8125, 0.627, 0.8125, 0.564, 0.8125, 0.627, 0.75, 0.627, 0.75, 0.25, 0.8125, 0.25, 0.8125, 0.3125, 0.8125, 0.25, 0.875, 0.25, 0.875, 0.3125, 0.875, 0.3125, 0.875, 0.375, 0.8125, 0.375, 0.8125, 0.3125, 0.8125, 0.375, 0.75, 0.375, 0.75, 0.125, 0.8125, 0.125, 0.8125, 0.1875, 0.875, 0.125, 0.875, 0.1875, 0.8125, 0.1875, 0.8125, 0.1875, 0.875, 0.1875, 0.875, 0.25, 0.75, 0.1875, 0.8125, 0.1875, 0.8125, 0.25, 0.8125, 0.627, 0.8125, 0.689, 0.75, 0.689, 0.875, 0.627, 0.875, 0.689, 0.8125, 0.689, 0.875, 0.689, 0.875, 0.7505, 0.8125, 0.7505, 0.8125, 0.689, 0.8125, 0.7505, 0.75, 0.7505, 0.75, 0.375, 0.8125, 0.375, 0.8125, 0.4376, 0.8125, 0.375, 0.875, 0.375, 0.875, 0.4376, 0.8125, 0.4376, 0.875, 0.4376, 0.875, 0.5005, 0.75, 0.4376, 0.8125, 0.4376, 0.8125, 0.5005, 0.75, 0.875, 0.8125, 0.875, 0.8125, 0.9375, 0.8125, 0.875, 0.875, 0.875, 0.875, 0.9375, 0.8125, 0.9375, 0.875, 0.9375, 0.875, 1.0, 0.75, 0.9375, 0.8125, 0.9375, 0.8125, 1.0, 0.75, 0.0, 0.6875, 0.0, 0.8125, 0.0])
me_plane.materials.append(mat_heightmap)
me_plane.use_remesh_fix_poles = True
me_plane.use_remesh_preserve_attributes = False
me_plane.use_mirror_vertex_groups = False
me_plane.update()

# ---- objects
ob_light = bpy.data.objects.new('Light', light_light)
ob_camera = bpy.data.objects.new('Camera', cam_camera)
ob_plane = bpy.data.objects.new('Plane', me_plane)

# ---- transforms, parenting, visibility, modifiers, constraints
ob_light.location = (3.747, 1.801, 14.47)
ob_light.rotation_euler = (0.6503, 0.05522, 1.866)
ob_light.lock_rotations_4d = False
ob_light.empty_display_type = 'ARROWS'
ob_light.color = (0.0, 0.0, 0.0, 0.0)
ob_light.lineart.crease_threshold = 0.0
ob_camera.location = (0.0, 0.0, 28.86)
ob_camera.scale = (2.941, 2.941, 2.941)
ob_camera.lock_rotations_4d = False
ob_camera.empty_display_type = 'ARROWS'
ob_camera.color = (0.0, 0.0, 0.0, 0.0)
ob_camera.display_type = 'WIRE'
ob_camera.lineart.crease_threshold = 0.0
ob_plane.location = (0.0, 0.0, 0.1819)
ob_plane.scale = (6.587, 6.587, 6.587)
ob_plane.lineart.crease_threshold = 0.0

# ---- collection membership
col_collection.objects.link(ob_light)
col_collection.objects.link(ob_camera)
col_collection.objects.link(ob_plane)

# ---- scene / render settings (as saved in the file)
scene.camera = ob_camera
scene.frame_start = 1; scene.frame_end = 250; scene.frame_set(1)
scene.render.engine = 'CYCLES'
scene.render.resolution_x = 2084
scene.render.resolution_y = 2084
scene.cycles.use_denoising = False
scene.cycles.samples = 128
scene.cycles.sampling_pattern = 'TABULATED_SOBOL'
scene.cycles.use_adaptive_sampling = False
scene.cycles.use_light_tree = False
scene.view_settings.view_transform = 'Filmic'
bpy.context.view_layer.update()
